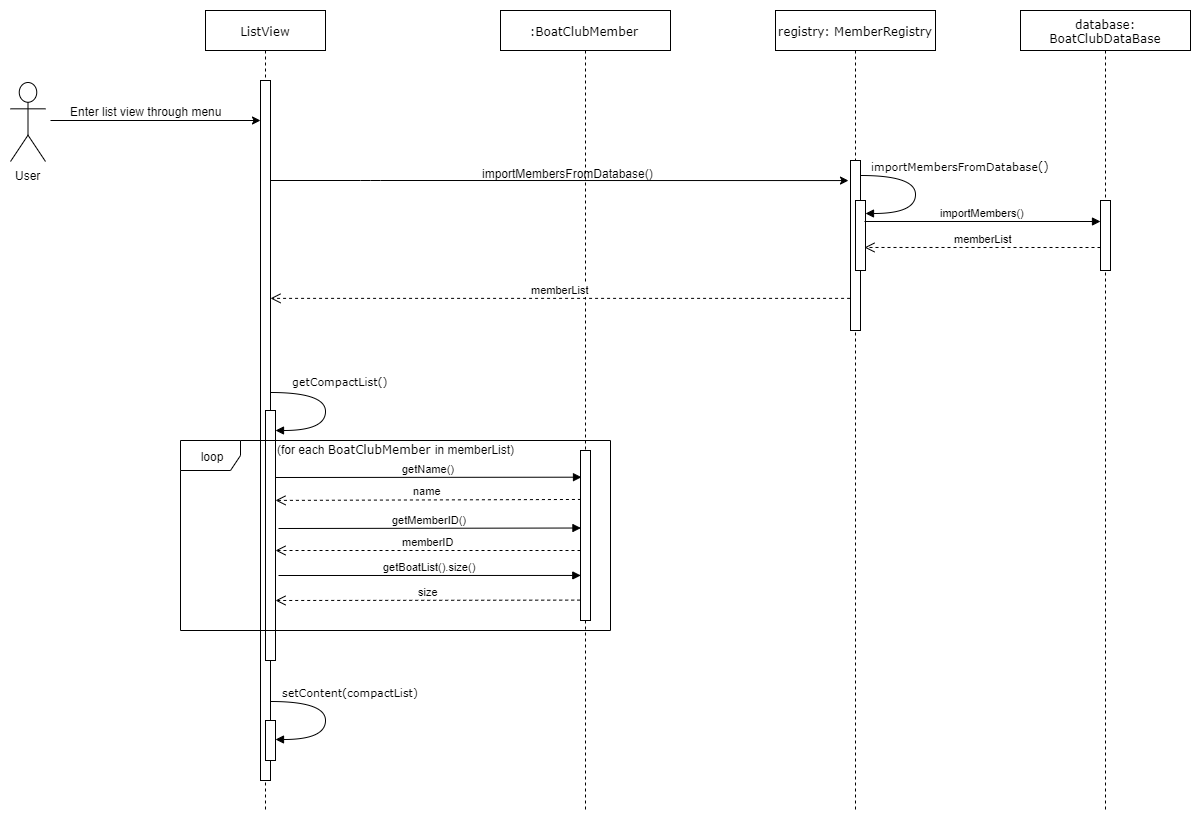

The diagram above was exported from draw.io. Its source (the exported page's mxGraphModel, read from the mxfile embedded in the PNG):
<mxGraphModel dx="2249" dy="713" grid="1" gridSize="10" guides="1" tooltips="1" connect="1" arrows="1" fold="1" page="1" pageScale="1" pageWidth="827" pageHeight="1169" math="0" shadow="0">
  <root>
    <mxCell id="0" />
    <mxCell id="1" parent="0" />
    <mxCell id="ky5zhDpp176RVJAbeJg_-2" value="registry: MemberRegistry" style="shape=umlLifeline;perimeter=lifelinePerimeter;whiteSpace=wrap;html=1;container=1;collapsible=0;recursiveResize=0;outlineConnect=0;rounded=0;shadow=0;comic=0;labelBackgroundColor=none;strokeColor=#000000;strokeWidth=1;fillColor=#FFFFFF;fontFamily=Verdana;fontSize=12;fontColor=#000000;align=center;" parent="1" vertex="1">
      <mxGeometry x="745" y="80" width="160" height="800" as="geometry" />
    </mxCell>
    <mxCell id="ky5zhDpp176RVJAbeJg_-3" value="" style="html=1;points=[];perimeter=orthogonalPerimeter;rounded=0;shadow=0;comic=0;labelBackgroundColor=none;strokeColor=#000000;strokeWidth=1;fillColor=#FFFFFF;fontFamily=Verdana;fontSize=12;fontColor=#000000;align=center;" parent="ky5zhDpp176RVJAbeJg_-2" vertex="1">
      <mxGeometry x="75" y="150" width="10" height="170" as="geometry" />
    </mxCell>
    <mxCell id="ky5zhDpp176RVJAbeJg_-52" value="" style="html=1;points=[];perimeter=orthogonalPerimeter;" parent="ky5zhDpp176RVJAbeJg_-2" vertex="1">
      <mxGeometry x="80" y="190" width="10" height="70" as="geometry" />
    </mxCell>
    <mxCell id="ky5zhDpp176RVJAbeJg_-5" value=":&lt;span style=&quot;font-family: &amp;#34;verdana&amp;#34;&quot;&gt;BoatClubMember&amp;nbsp;&lt;/span&gt;" style="shape=umlLifeline;perimeter=lifelinePerimeter;whiteSpace=wrap;html=1;container=1;collapsible=0;recursiveResize=0;outlineConnect=0;rounded=0;shadow=0;comic=0;labelBackgroundColor=none;strokeColor=#000000;strokeWidth=1;fillColor=#FFFFFF;fontFamily=Verdana;fontSize=12;fontColor=#000000;align=center;" parent="1" vertex="1">
      <mxGeometry x="470" y="80" width="170" height="800" as="geometry" />
    </mxCell>
    <mxCell id="ky5zhDpp176RVJAbeJg_-6" value="" style="html=1;points=[];perimeter=orthogonalPerimeter;rounded=0;shadow=0;comic=0;labelBackgroundColor=none;strokeColor=#000000;strokeWidth=1;fillColor=#FFFFFF;fontFamily=Verdana;fontSize=12;fontColor=#000000;align=center;" parent="ky5zhDpp176RVJAbeJg_-5" vertex="1">
      <mxGeometry x="80" y="440" width="10" height="170" as="geometry" />
    </mxCell>
    <mxCell id="ky5zhDpp176RVJAbeJg_-7" value="ListView" style="shape=umlLifeline;perimeter=lifelinePerimeter;whiteSpace=wrap;html=1;container=1;collapsible=0;recursiveResize=0;outlineConnect=0;rounded=0;shadow=0;comic=0;labelBackgroundColor=none;strokeColor=#000000;strokeWidth=1;fillColor=#FFFFFF;fontFamily=Verdana;fontSize=12;fontColor=#000000;align=center;" parent="1" vertex="1">
      <mxGeometry x="175" y="80" width="120" height="800" as="geometry" />
    </mxCell>
    <mxCell id="ky5zhDpp176RVJAbeJg_-8" value="" style="html=1;points=[];perimeter=orthogonalPerimeter;rounded=0;shadow=0;comic=0;labelBackgroundColor=none;strokeColor=#000000;strokeWidth=1;fillColor=#FFFFFF;fontFamily=Verdana;fontSize=12;fontColor=#000000;align=center;" parent="ky5zhDpp176RVJAbeJg_-7" vertex="1">
      <mxGeometry x="55" y="70" width="10" height="700" as="geometry" />
    </mxCell>
    <mxCell id="ky5zhDpp176RVJAbeJg_-9" value="" style="html=1;points=[];perimeter=orthogonalPerimeter;rounded=0;shadow=0;comic=0;labelBackgroundColor=none;strokeColor=#000000;strokeWidth=1;fillColor=#FFFFFF;fontFamily=Verdana;fontSize=12;fontColor=#000000;align=center;" parent="ky5zhDpp176RVJAbeJg_-7" vertex="1">
      <mxGeometry x="60" y="400" width="10" height="250" as="geometry" />
    </mxCell>
    <mxCell id="Iahvz1wbutOO-JMc9ALt-7" value="" style="html=1;points=[];perimeter=orthogonalPerimeter;" vertex="1" parent="ky5zhDpp176RVJAbeJg_-7">
      <mxGeometry x="60" y="710" width="10" height="40" as="geometry" />
    </mxCell>
    <mxCell id="ky5zhDpp176RVJAbeJg_-11" value="" style="endArrow=classic;html=1;entryX=-0.2;entryY=0.118;entryDx=0;entryDy=0;entryPerimeter=0;" parent="1" source="ky5zhDpp176RVJAbeJg_-8" target="ky5zhDpp176RVJAbeJg_-3" edge="1">
      <mxGeometry width="50" height="50" relative="1" as="geometry">
        <mxPoint x="265" y="249.5" as="sourcePoint" />
        <mxPoint x="646" y="250" as="targetPoint" />
        <Array as="points">
          <mxPoint x="340" y="250" />
        </Array>
      </mxGeometry>
    </mxCell>
    <mxCell id="ky5zhDpp176RVJAbeJg_-12" value="User" style="shape=umlActor;verticalLabelPosition=bottom;labelBackgroundColor=#ffffff;verticalAlign=top;html=1;" parent="1" vertex="1">
      <mxGeometry x="-20" y="152" width="35" height="79" as="geometry" />
    </mxCell>
    <mxCell id="ky5zhDpp176RVJAbeJg_-13" value="" style="endArrow=classic;html=1;" parent="1" target="ky5zhDpp176RVJAbeJg_-8" edge="1">
      <mxGeometry width="50" height="50" relative="1" as="geometry">
        <mxPoint x="20" y="190" as="sourcePoint" />
        <mxPoint x="175" y="175.5" as="targetPoint" />
      </mxGeometry>
    </mxCell>
    <mxCell id="ky5zhDpp176RVJAbeJg_-14" value="Enter list view through menu" style="text;html=1;resizable=0;points=[];autosize=1;align=left;verticalAlign=top;spacingTop=-4;" parent="1" vertex="1">
      <mxGeometry x="37.5" y="171.5" width="170" height="20" as="geometry" />
    </mxCell>
    <mxCell id="ky5zhDpp176RVJAbeJg_-19" value="getName()" style="html=1;verticalAlign=bottom;endArrow=block;entryX=0.1;entryY=0.157;entryDx=0;entryDy=0;entryPerimeter=0;" parent="1" target="ky5zhDpp176RVJAbeJg_-6" edge="1">
      <mxGeometry width="80" relative="1" as="geometry">
        <mxPoint x="245" y="547.0000000000001" as="sourcePoint" />
        <mxPoint x="400" y="584" as="targetPoint" />
      </mxGeometry>
    </mxCell>
    <mxCell id="ky5zhDpp176RVJAbeJg_-20" value="name" style="html=1;verticalAlign=bottom;endArrow=open;dashed=1;endSize=8;exitX=0.043;exitY=0.288;exitDx=0;exitDy=0;exitPerimeter=0;entryX=1;entryY=0.438;entryDx=0;entryDy=0;entryPerimeter=0;" parent="1" source="ky5zhDpp176RVJAbeJg_-6" edge="1">
      <mxGeometry relative="1" as="geometry">
        <mxPoint x="600" y="600" as="sourcePoint" />
        <mxPoint x="245" y="569.9100000000001" as="targetPoint" />
        <Array as="points" />
      </mxGeometry>
    </mxCell>
    <mxCell id="ky5zhDpp176RVJAbeJg_-21" value="getMemberID()" style="html=1;verticalAlign=bottom;endArrow=block;entryX=0.043;entryY=0.456;entryDx=0;entryDy=0;entryPerimeter=0;" parent="1" target="ky5zhDpp176RVJAbeJg_-6" edge="1">
      <mxGeometry width="80" relative="1" as="geometry">
        <mxPoint x="248" y="598" as="sourcePoint" />
        <mxPoint x="836" y="589" as="targetPoint" />
      </mxGeometry>
    </mxCell>
    <mxCell id="ky5zhDpp176RVJAbeJg_-22" value="memberID" style="html=1;verticalAlign=bottom;endArrow=open;dashed=1;endSize=8;" parent="1" source="ky5zhDpp176RVJAbeJg_-6" edge="1">
      <mxGeometry relative="1" as="geometry">
        <mxPoint x="540" y="670" as="sourcePoint" />
        <mxPoint x="245" y="620" as="targetPoint" />
        <Array as="points">
          <mxPoint x="550" y="620" />
        </Array>
      </mxGeometry>
    </mxCell>
    <mxCell id="ky5zhDpp176RVJAbeJg_-27" value="(for each&amp;nbsp;&lt;span style=&quot;font-family: &amp;#34;verdana&amp;#34; ; text-align: center ; white-space: normal&quot;&gt;BoatClubMember&amp;nbsp;&lt;/span&gt;in memberList)" style="text;html=1;resizable=0;points=[];autosize=1;align=left;verticalAlign=top;spacingTop=-4;" parent="1" vertex="1">
      <mxGeometry x="245" y="510" width="250" height="20" as="geometry" />
    </mxCell>
    <mxCell id="ky5zhDpp176RVJAbeJg_-28" value="database: BoatClubDataBase" style="shape=umlLifeline;perimeter=lifelinePerimeter;whiteSpace=wrap;html=1;container=1;collapsible=0;recursiveResize=0;outlineConnect=0;rounded=0;shadow=0;comic=0;labelBackgroundColor=none;strokeColor=#000000;strokeWidth=1;fillColor=#FFFFFF;fontFamily=Verdana;fontSize=12;fontColor=#000000;align=center;" parent="1" vertex="1">
      <mxGeometry x="990" y="80" width="170" height="800" as="geometry" />
    </mxCell>
    <mxCell id="ky5zhDpp176RVJAbeJg_-56" value="" style="html=1;points=[];perimeter=orthogonalPerimeter;rounded=0;shadow=0;comic=0;labelBackgroundColor=none;strokeColor=#000000;strokeWidth=1;fillColor=#FFFFFF;fontFamily=Verdana;fontSize=12;fontColor=#000000;align=center;" parent="ky5zhDpp176RVJAbeJg_-28" vertex="1">
      <mxGeometry x="80" y="190" width="10" height="70" as="geometry" />
    </mxCell>
    <mxCell id="ky5zhDpp176RVJAbeJg_-46" value="getBoatList().size()" style="html=1;verticalAlign=bottom;endArrow=block;entryX=0.029;entryY=0.735;entryDx=0;entryDy=0;entryPerimeter=0;" parent="1" target="ky5zhDpp176RVJAbeJg_-6" edge="1">
      <mxGeometry width="80" relative="1" as="geometry">
        <mxPoint x="248" y="645" as="sourcePoint" />
        <mxPoint x="835.0499999999997" y="644.5" as="targetPoint" />
      </mxGeometry>
    </mxCell>
    <mxCell id="ky5zhDpp176RVJAbeJg_-47" value="size" style="html=1;verticalAlign=bottom;endArrow=open;dashed=1;endSize=8;exitX=-0.029;exitY=0.88;exitDx=0;exitDy=0;exitPerimeter=0;" parent="1" source="ky5zhDpp176RVJAbeJg_-6" edge="1">
      <mxGeometry relative="1" as="geometry">
        <mxPoint x="835" y="670" as="sourcePoint" />
        <mxPoint x="245" y="670" as="targetPoint" />
        <Array as="points" />
      </mxGeometry>
    </mxCell>
    <mxCell id="ky5zhDpp176RVJAbeJg_-51" value="&lt;font style=&quot;font-size: 11px&quot;&gt;importMembersFromDatabase&lt;/font&gt;()" style="html=1;verticalAlign=bottom;endArrow=block;labelBackgroundColor=none;fontFamily=Verdana;fontSize=12;elbow=vertical;edgeStyle=orthogonalEdgeStyle;curved=1;entryX=1;entryY=0.286;entryPerimeter=0;exitX=1.038;exitY=0.345;exitPerimeter=0;" parent="1" edge="1">
      <mxGeometry x="-0.2308" y="45" relative="1" as="geometry">
        <mxPoint x="829.666666666667" y="244.83333333333348" as="sourcePoint" />
        <mxPoint x="834.666666666667" y="283.16666666666674" as="targetPoint" />
        <Array as="points">
          <mxPoint x="885" y="245" />
          <mxPoint x="885" y="283" />
        </Array>
        <mxPoint as="offset" />
      </mxGeometry>
    </mxCell>
    <mxCell id="ky5zhDpp176RVJAbeJg_-55" value="memberList" style="html=1;verticalAlign=bottom;endArrow=open;dashed=1;endSize=8;exitX=-0.043;exitY=0.811;exitDx=0;exitDy=0;exitPerimeter=0;" parent="1" source="ky5zhDpp176RVJAbeJg_-3" target="ky5zhDpp176RVJAbeJg_-8" edge="1">
      <mxGeometry relative="1" as="geometry">
        <mxPoint x="620" y="360" as="sourcePoint" />
        <mxPoint x="254.67000000000007" y="496.69499999999994" as="targetPoint" />
        <Array as="points" />
      </mxGeometry>
    </mxCell>
    <mxCell id="ky5zhDpp176RVJAbeJg_-53" value="importMembers()" style="html=1;verticalAlign=bottom;endArrow=block;exitX=0.9;exitY=0.3;exitDx=0;exitDy=0;exitPerimeter=0;" parent="1" source="ky5zhDpp176RVJAbeJg_-52" edge="1">
      <mxGeometry width="80" relative="1" as="geometry">
        <mxPoint x="671" y="290" as="sourcePoint" />
        <mxPoint x="1070" y="291" as="targetPoint" />
      </mxGeometry>
    </mxCell>
    <mxCell id="ky5zhDpp176RVJAbeJg_-54" value="memberList" style="html=1;verticalAlign=bottom;endArrow=open;dashed=1;endSize=8;entryX=0.9;entryY=0.671;entryDx=0;entryDy=0;entryPerimeter=0;" parent="1" target="ky5zhDpp176RVJAbeJg_-52" edge="1">
      <mxGeometry relative="1" as="geometry">
        <mxPoint x="1070" y="317" as="sourcePoint" />
        <mxPoint x="742.5" y="320" as="targetPoint" />
      </mxGeometry>
    </mxCell>
    <mxCell id="ky5zhDpp176RVJAbeJg_-58" value="&lt;span style=&quot;font-size: 11px&quot;&gt;getCompactList()&lt;/span&gt;" style="html=1;verticalAlign=bottom;endArrow=block;labelBackgroundColor=none;fontFamily=Verdana;fontSize=12;elbow=vertical;edgeStyle=orthogonalEdgeStyle;curved=1;entryX=1;entryY=0.286;entryPerimeter=0;exitX=1.038;exitY=0.345;exitPerimeter=0;" parent="1" edge="1">
      <mxGeometry x="-0.2308" y="15" relative="1" as="geometry">
        <mxPoint x="240" y="461.5" as="sourcePoint" />
        <mxPoint x="245" y="499.5" as="targetPoint" />
        <Array as="points">
          <mxPoint x="295" y="461.5" />
          <mxPoint x="295" y="499.5" />
        </Array>
        <mxPoint y="-2" as="offset" />
      </mxGeometry>
    </mxCell>
    <mxCell id="Iahvz1wbutOO-JMc9ALt-1" value="importMembersFromDatabase()" style="text;html=1;" parent="1" vertex="1">
      <mxGeometry x="450" y="230" width="170" height="30" as="geometry" />
    </mxCell>
    <mxCell id="Iahvz1wbutOO-JMc9ALt-8" value="&lt;span style=&quot;font-size: 11px&quot;&gt;setContent(compactList)&lt;/span&gt;" style="html=1;verticalAlign=bottom;endArrow=block;labelBackgroundColor=none;fontFamily=Verdana;fontSize=12;elbow=vertical;edgeStyle=orthogonalEdgeStyle;curved=1;entryX=1;entryY=0.286;entryPerimeter=0;exitX=1.038;exitY=0.345;exitPerimeter=0;" edge="1" parent="1">
      <mxGeometry x="-0.2308" y="25" relative="1" as="geometry">
        <mxPoint x="240" y="771" as="sourcePoint" />
        <mxPoint x="245" y="809" as="targetPoint" />
        <Array as="points">
          <mxPoint x="295" y="770.5" />
          <mxPoint x="295" y="808.5" />
        </Array>
        <mxPoint as="offset" />
      </mxGeometry>
    </mxCell>
    <mxCell id="ky5zhDpp176RVJAbeJg_-1" value="loop" style="shape=umlFrame;whiteSpace=wrap;html=1;" parent="1" vertex="1">
      <mxGeometry x="150" y="510" width="430" height="190" as="geometry" />
    </mxCell>
  </root>
</mxGraphModel>